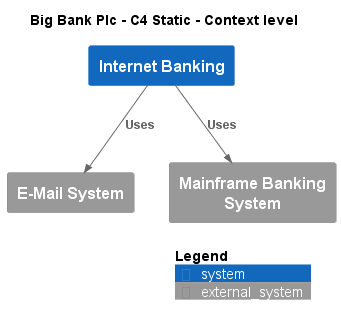

The diagram above was rendered by PlantUML. Its source (embedded in the PNG):
@startuml
!include ..\.c4s\C4_Context.puml

AddElementTag("c4interflow:lifecycle:new", $bgColor=green, $fontColor=#ffffff, $borderColor=green, $shadowing="False")
AddElementTag("c4interflow:lifecycle:changed", $bgColor=orange, $fontColor=#ffffff, $borderColor=orange, $shadowing="False")
AddElementTag("c4interflow:lifecycle:removed", $bgColor=red, $fontColor=#ffffff, $borderColor=red, $shadowing="False")

AddRelTag("c4interflow:lifecycle:new", $textColor=green, $lineColor=green)
AddRelTag("c4interflow:lifecycle:changed", $textColor=orange, $lineColor=orange)
AddRelTag("c4interflow:lifecycle:removed", $textColor=red, $lineColor=red)

SHOW_PERSON_PORTRAIT()
LAYOUT_TOP_DOWN()

skinparam linetype polyline

title Big Bank Plc - C4 Static - Context level

System(BigBankPlc.SoftwareSystems.InternetBanking, "Internet Banking", "")
System_Ext(BigBankPlc.SoftwareSystems.EMailSystem, "E-Mail System", "")
System_Ext(BigBankPlc.SoftwareSystems.MainframeBankingSystem, "Mainframe Banking System", "")

Rel(BigBankPlc.SoftwareSystems.InternetBanking, BigBankPlc.SoftwareSystems.EMailSystem, "Uses")
Rel(BigBankPlc.SoftwareSystems.InternetBanking, BigBankPlc.SoftwareSystems.MainframeBankingSystem, "Uses")


SHOW_LEGEND()
@enduml